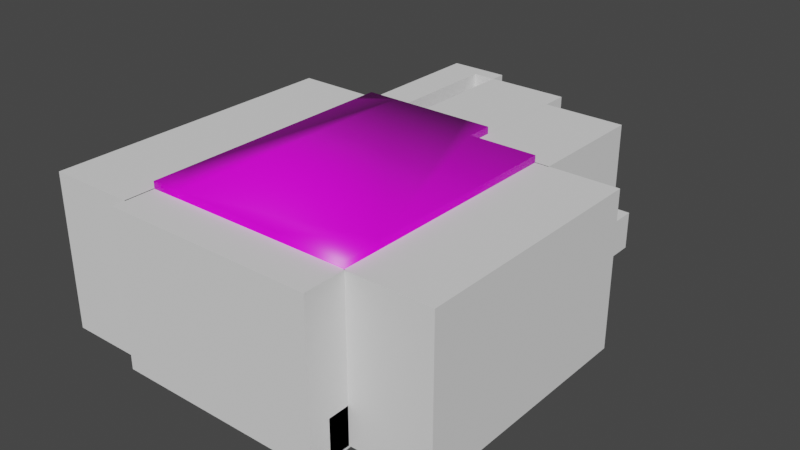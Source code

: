 # Source: manchester_pool.blend  (saved by Blender 2.92.15; exported with 4.5.12 LTS)
import bpy
from mathutils import Matrix  # noqa: F401  (used for matrix-valued properties, if any)

bpy.ops.wm.read_factory_settings(use_empty=True)
scene = bpy.context.scene
scene.name = 'Scene'

# ---- collections
col_collection = bpy.data.collections.new('Collection'); scene.collection.children.link(col_collection)

# ---- images (referenced by path relative to the original .blend; pixels are not part of the script)
import os
ASSET_DIR = os.environ.get("B2B_ASSET_DIR", "")  # directory of the original .blend (textures are referenced by path, not embedded)
HERE = os.path.dirname(os.path.abspath(__file__))  # packed textures are extracted next to this script under _unpacked/

def load_image(name, relpath, width, height, colorspace="sRGB"):
    """Load a texture the original file referenced (path relative to the .blend, or extracted next to this script)."""
    p = next((c for c in (os.path.join(HERE, relpath), os.path.join(ASSET_DIR, relpath)) if relpath and os.path.exists(c)), "")
    if p:
        img = bpy.data.images.load(p, check_existing=True)
        img.name = name
    else:  # same state as the original file: an image datablock whose file is absent (Cycles renders it pink)
        img = bpy.data.images.new(name, width, height)
        img.source = "FILE"
        img.filepath = "//" + (relpath or name)
    img.colorspace_settings.name = colorspace
    return img
img_tennessee_pool = load_image('tennessee pool', 'tennessee pool.png', 1024, 1024, 'sRGB')

# ---- materials (node trees are filled in below, after node groups)
mat_material = bpy.data.materials.new('Material')
mat_material.alpha_threshold = 0.0
mat_material.use_transparent_shadow = False
mat_material.line_color = (0.0, 0.0, 0.0, 1.0)

# ---- material node trees
mat_material.use_nodes = True; mat_material.node_tree.nodes.clear()
_N = mat_material.node_tree.nodes; _L = mat_material.node_tree.links
n0 = _N.new('ShaderNodeOutputMaterial'); n0.name = 'Material Output'; n0.location = (300, 300)
n1 = _N.new('ShaderNodeBsdfPrincipled'); n1.name = 'Principled BSDF'; n1.location = (10, 300)
n1.distribution = 'GGX'
n1.subsurface_method = 'BURLEY'
n1.inputs[2].default_value = 0.4
n1.inputs[3].default_value = 1.45
n1.inputs[27].default_value = (0.0, 0.0, 0.0, 1.0)
n1.inputs[28].default_value = 1.0
n2 = _N.new('ShaderNodeTexImage'); n2.name = 'Image Texture'; n2.location = (-332, 218)
n2.image = img_tennessee_pool
_L.new(n1.outputs[0], n0.inputs[0])
_L.new(n2.outputs[0], n1.inputs[0])
n0.is_active_output = True

# ---- world
world_world = bpy.data.worlds.new('World'); scene.world = world_world
world_world.use_nodes = True; world_world.node_tree.nodes.clear()
_N = world_world.node_tree.nodes; _L = world_world.node_tree.links
n0 = _N.new('ShaderNodeOutputWorld'); n0.name = 'World Output'; n0.location = (300, 300)
n1 = _N.new('ShaderNodeBackground'); n1.name = 'Background'; n1.location = (10, 300)
n1.inputs[0].default_value = (0.05088, 0.05088, 0.05088, 1.0)
_L.new(n1.outputs[0], n0.inputs[0])
n0.is_active_output = True
world_world.color = (0.05088, 0.05088, 0.05088)
world_world.use_sun_shadow = False
world_world.sun_shadow_jitter_overblur = 0.0

# ---- meshes
me_plane = bpy.data.meshes.new('Plane')
me_plane.from_pydata([(-1.265, -0.02658, 0.0), (1.0, -0.02658, 0.0), (-1.265, 0.6881, 0.0), (1.0, 0.6881, 0.0), (1.68, -0.02658, 0.0), (1.68, 0.6881, 0.0), (1.0, -5.473, 0.0), (1.68, -5.473, 0.0), (3.531, -0.02658, 0.0), (3.531, -5.473, 0.0), (1.0, -6.549, 0.0), (1.68, -6.549, 0.0), (3.531, -6.549, 0.0), (-1.264, -5.473, 0.0), (-1.264, -6.549, 0.0), (-2.093, -0.02658, 0.0), (-2.093, 0.6881, 0.0), (-2.093, -5.473, 0.0), (-2.093, -6.549, 0.0), (-1.265, -0.02658, -0.2904), (1.0, -0.02658, -0.2904), (1.0, -5.473, -0.7023), (-1.264, -5.473, -0.7023), (1.68, -5.258, 0.0), (1.68, -2.345, 0.0), (1.739, -1.634, 0.0), (1.857, -1.479, 0.0), (2.021, -1.347, 0.0), (2.226, -1.26, 0.0), (2.536, -1.197, 2.055e-05), (2.905, -1.21, 3.389e-05), (3.083, -1.292, 0.0), (3.234, -1.465, 0.0), (3.297, -1.625, 0.0), (3.311, -2.363, 0.0), (3.306, -2.746, 0.0), (3.306, -5.258, 0.0), (1.68, -2.748, 0.0), (1.68, -2.884, -0.0001205), (3.306, -2.884, 0.0), (1.68, -3.376, 0.0), (1.68, -3.243, -0.0001205), (2.93, -3.243, 0.0), (2.93, -3.376, 0.0), (3.306, -3.757, 0.0), (3.306, -3.903, 0.0), (2.154, -3.757, 0.0), (2.154, -3.903, 0.0), (1.68, -2.748, -0.07423), (1.68, -2.345, -0.069), (1.739, -1.634, -0.06348), (1.857, -1.479, -0.049), (2.021, -1.347, -0.03881), (2.226, -1.26, -0.02539), (3.083, -1.292, -0.01892), (3.234, -1.465, -0.03854), (3.297, -1.625, -0.04959), (3.311, -2.363, -0.05811), (3.306, -2.746, -0.03895), (2.888, -2.746, -0.03895), (3.31, -2.416, -0.03895), (2.888, -2.746, -0.06844), (3.31, -2.416, -0.06649), (3.306, -3.903, -0.08239), (3.306, -5.258, -0.08239), (1.68, -5.258, -0.08239), (2.931, -3.757, -0.08247), (1.919, -5.258, -0.08239), (3.306, -2.884, -0.08239), (1.68, -3.376, -0.08239), (2.93, -3.243, -0.08239), (2.93, -3.376, -0.08247), (3.306, -3.757, -0.08239), (2.154, -3.757, -0.08239), (2.154, -3.903, -0.08239), (1.68, -4.106, -0.08239), (1.924, -4.11, -0.08239), (3.306, -3.903, -0.2415), (3.306, -5.258, -0.2415), (1.68, -4.106, -0.2415), (1.924, -4.11, -0.2415), (1.68, -3.376, -0.2415), (1.919, -5.258, -0.2415), (2.154, -3.757, -0.2415), (2.154, -3.903, -0.2415), (-1.265, 0.6881, 3.356), (1.0, 0.6881, 3.356), (1.68, -0.02658, 3.356), (1.68, 0.6881, 3.356), (3.531, -0.02658, 3.356), (3.531, -5.473, 3.356), (1.0, -6.549, 3.356), (1.68, -6.549, 3.356), (3.531, -6.549, 3.356), (-1.264, -6.549, 3.356), (-2.093, -0.02658, 3.356), (-2.093, 0.6881, 3.356), (-2.093, -5.473, 3.356), (-2.093, -6.549, 3.356), (-0.5314, 0.6881, 0.0), (-1.159, 0.6881, 0.0), (-0.5344, 0.6881, 0.6069), (-1.143, 0.6881, 0.6), (-1.264, -3.311, -0.7023), (1.0, -3.326, -0.7023), (-1.264, -1.282, -0.2904), (1.0, -1.281, -0.2904), (-0.5314, 4.013, 0.0), (-1.159, 4.013, 0.0), (-0.5344, 4.013, 0.6069), (-1.143, 4.013, 0.6), (-1.159, 1.19, 0.0), (-1.159, 0.9411, 0.0), (-1.151, 1.189, 0.4294), (-1.15, 0.9411, 0.4287), (-1.195, 1.19, 0.0009605), (-1.195, 0.9411, 0.0009605), (-1.187, 1.189, 0.4303), (-1.187, 0.9411, 0.4297), (-1.195, 1.236, 0.0009605), (-1.195, 0.81, 0.0009605), (-1.187, 1.232, 0.5761), (-1.187, 0.8102, 0.5755), (-2.04, 1.236, 0.01289), (-2.04, 0.8098, 0.01289), (-2.032, 1.231, 0.5881), (-2.031, 0.81, 0.5874), (-1.365, 0.6881, 0.2028), (-1.36, 0.6881, 0.5015), (-1.804, 0.6881, 0.5075), (-1.812, 0.6881, 0.2036), (-1.811, 0.81, 0.5155), (-1.82, 0.8099, 0.1931), (-1.35, 0.81, 0.1931), (-1.348, 0.8101, 0.5098)], [], [(0, 1, 3, 99, 100, 2), (3, 1, 4, 5), (4, 1, 6, 7, 23, 40, 41, 38, 37, 24), (4, 24, 25, 26, 27, 28, 29, 30, 31, 32, 33, 34, 35, 39, 44, 45, 36, 23, 7, 9, 8), (9, 7, 11, 12), (7, 6, 10, 11), (10, 6, 13, 14), (14, 13, 17, 18), (0, 2, 16, 15), (13, 0, 15, 17), (0, 13, 22, 103, 105, 19), (1, 0, 19, 20), (6, 1, 20, 106, 104, 21), (13, 6, 21, 22), (19, 105, 106, 20), (79, 80, 82, 78, 77, 84, 83, 66, 71, 81), (48, 59, 61), (28, 27, 52, 53), (38, 39, 35, 37), (40, 43, 42, 41), (44, 46, 47, 45), (29, 28, 53), (31, 30, 54), (24, 37, 48, 49), (37, 35, 58, 59, 48), (32, 31, 54, 55), (25, 24, 49, 50), (33, 32, 55, 56), (26, 25, 50, 51), (34, 33, 56, 57), (27, 26, 51, 52), (35, 34, 57, 60, 58), (60, 59, 58), (48, 61, 62, 57, 56, 55, 54, 30, 29, 53, 52, 51, 50, 49), (60, 57, 62), (59, 60, 62, 61), (65, 67, 76, 75), (43, 40, 69, 71), (23, 36, 64, 67, 65), (47, 46, 73, 74), (44, 39, 68, 72), (41, 42, 70), (45, 47, 74, 63), (39, 38, 68), (42, 43, 71, 70), (36, 45, 63, 64), (40, 23, 65, 75, 69), (46, 44, 72, 66, 73), (71, 66, 72, 68, 38, 41, 70), (71, 69, 81), (69, 75, 79, 81), (63, 74, 84, 77), (67, 64, 78, 82), (75, 76, 80, 79), (76, 67, 82, 80), (73, 66, 83), (74, 73, 83, 84), (64, 63, 77, 78), (10, 14, 94, 91), (11, 10, 91, 92), (17, 15, 95, 97), (3, 5, 88, 86), (15, 16, 96, 95), (12, 11, 92, 93), (18, 17, 97, 98), (9, 12, 93, 90), (14, 18, 98, 94), (8, 9, 90, 89), (16, 130, 129, 128, 2, 85, 96), (2, 100, 102, 101, 99, 3, 86, 85), (5, 4, 87, 88), (4, 8, 89, 87), (86, 88, 87, 89, 90, 93, 92, 91, 94, 98, 97, 95, 96, 85), (107, 109, 110, 108), (101, 102, 110, 109), (104, 103, 22, 21), (106, 105, 103, 104), (100, 99, 107, 108, 111, 112), (102, 100, 112, 114, 113, 111, 108, 110), (99, 101, 109, 107), (114, 112, 116, 118), (118, 116, 120, 122), (111, 113, 117, 115), (113, 114, 118, 117), (112, 111, 115, 116), (121, 122, 126, 125), (115, 117, 121, 119), (117, 118, 122, 121), (116, 115, 119, 120), (123, 125, 126, 124), (120, 119, 123, 124), (122, 134, 131, 132, 124, 126), (119, 121, 125, 123), (2, 128, 127, 130, 16), (130, 132, 131, 129), (129, 131, 134, 128), (128, 134, 133, 127), (127, 133, 132, 130), (124, 132, 133, 134, 122, 120)])
me_plane.polygons.foreach_set('use_smooth', [True] * 99)
_uv = me_plane.uv_layers.new(name='UVMap')
_uv.uv.foreach_set('vector', [0.256, 0.5725, 0.1389, 0.5727, 0.1389, 0.5357, 0.2181, 0.5356, 0.2505, 0.5356, 0.256, 0.5356, 0.1389, 0.5357, 0.1389, 0.5727, 0.1036, 0.5728, 0.1035, 0.5357, 0.1036, 0.5728, 0.1389, 0.5727, 0.1394, 0.7559, 0.1043, 0.7558, 0.1044, 0.7485, 0.1044, 0.6923, 0.1044, 0.6855, 0.1043, 0.6746, 0.1043, 0.6676, 0.1042, 0.6467, 0.1036, 0.5728, 0.1042, 0.6467, 0.1011, 0.6415, 0.09489, 0.6335, 0.08632, 0.6267, 0.07564, 0.6223, 0.0595, 0.6192, 0.04032, 0.6201, 0.03115, 0.6244, 0.02346, 0.6335, 0.02025, 0.6418, 0.01962, 0.6484, 0.02009, 0.6681, 0.02031, 0.6761, 0.02058, 0.7031, 0.02063, 0.7105, 0.02103, 0.7481, 0.1044, 0.7485, 0.1043, 0.7558, 0.009884, 0.7552, 0.007339, 0.5739, 0.009884, 0.7552, 0.1043, 0.7558, 0.1042, 0.7982, 0.009544, 0.7975, 0.1043, 0.7558, 0.1394, 0.7559, 0.1392, 0.7984, 0.1042, 0.7982, 0.1392, 0.7984, 0.1394, 0.7559, 0.256, 0.7559, 0.256, 0.7986, 0.256, 0.7986, 0.256, 0.7559, 0.2988, 0.7559, 0.2988, 0.7986, 0.256, 0.5725, 0.256, 0.5356, 0.2988, 0.5356, 0.2988, 0.5725, 0.256, 0.7559, 0.256, 0.5725, 0.2988, 0.5725, 0.2988, 0.7559, 0.4579, 0.2649, 0.07682, 0.3233, 0.1307, 0.2369, 0.2233, 0.2401, 0.3116, 0.2582, 0.4226, 0.2368, 0.4579, 0.01584, 0.4579, 0.2649, 0.4226, 0.2368, 0.4297, 0.04898, 0.002673, 0.004676, 0.4579, 0.01584, 0.4297, 0.04898, 0.3014, 0.04469, 0.2065, 0.08002, 0.1138, 0.09764, 0.07682, 0.3233, 0.002673, 0.004676, 0.1138, 0.09764, 0.1307, 0.2369, 0.4226, 0.2368, 0.3116, 0.2582, 0.3014, 0.04469, 0.4297, 0.04898, 0.3511, 0.04925, 0.3659, 0.09709, 0.5072, 0.1122, 0.5706, 0.242, 0.5151, 0.2955, 0.3364, 0.1619, 0.2906, 0.1565, 0.1299, 0.2827, 0.1045, 0.253, 0.3086, 0.04563, 0.4981, 0.286, 0.187, 0.2962, 0.187, 0.2861, 0.3836, 0.01864, 0.4491, 0.04539, 0.4429, 0.05624, 0.3813, 0.02637, 0.2413, 0.9971, 0.04724, 0.9971, 0.04724, 0.9806, 0.2413, 0.9809, 0.05956, 0.9806, 0.0581, 0.8437, 0.07082, 0.8444, 0.07971, 0.9798, 0.01257, 0.9664, 0.02489, 0.8401, 0.03813, 0.8418, 0.03481, 0.9678, 0.2833, -0.001256, 0.3836, 0.01864, 0.3813, 0.02637, 0.1023, 0.04349, 0.1572, 0.01034, 0.1062, 0.04814, 0.5559, 0.1844, 0.5154, 0.3068, 0.4981, 0.286, 0.5326, 0.1861, 0.5154, 0.3068, 0.06785, 0.3068, 0.0759, 0.2956, 0.187, 0.2962, 0.4981, 0.286, 0.05458, 0.098, 0.1023, 0.04349, 0.1062, 0.04814, 0.06538, 0.1045, 0.5436, 0.1408, 0.5559, 0.1844, 0.5326, 0.1861, 0.5235, 0.1498, 0.03399, 0.1513, 0.05458, 0.098, 0.06538, 0.1045, 0.05057, 0.1548, 0.5038, 0.08716, 0.5436, 0.1408, 0.5235, 0.1498, 0.4922, 0.09859, 0.03082, 0.1978, 0.03399, 0.1513, 0.05057, 0.1548, 0.05231, 0.1952, 0.4491, 0.04539, 0.5038, 0.08716, 0.4922, 0.09859, 0.4429, 0.05624, 0.06785, 0.3068, 0.03082, 0.1978, 0.05231, 0.1952, 0.048, 0.2133, 0.0759, 0.2956, 0.06634, 0.3887, 0.06586, 0.5227, 0.001834, 0.4401, 0.4981, 0.286, 0.187, 0.2861, 0.05676, 0.2116, 0.05231, 0.1952, 0.05057, 0.1548, 0.06538, 0.1045, 0.1062, 0.04814, 0.1572, 0.01034, 0.2833, -0.001256, 0.3813, 0.02637, 0.4429, 0.05624, 0.4922, 0.09859, 0.5235, 0.1498, 0.5326, 0.1861, 1.0, 0.0, 1.0, 0.0, 1.0, 0.0, 0.06586, 0.5227, 0.06634, 0.3887, 0.07322, 0.3887, 0.07322, 0.5227, 0.5283, 0.03143, 0.519, 0.09247, 0.3899, 0.06762, 0.3711, 0.01892, 0.0581, 0.8437, 0.05956, 0.9806, 0.04724, 0.9806, 0.04918, 0.8328, 0.6837, 0.08133, 0.2174, 0.08133, 0.2174, 0.0129, 0.6152, 0.0129, 0.6837, 0.0129, 0.03813, 0.8418, 0.02489, 0.8401, 0.01801, 0.8299, 0.0472, 0.8279, 0.005248, 0.3144, 0.005248, 0.1583, 0.1114, 0.1583, 0.1114, 0.3144, 0.07971, 0.9798, 0.07082, 0.8444, 0.07971, 0.8279, 0.03481, 0.9678, 0.03813, 0.8418, 0.0472, 0.8279, 0.0472, 0.968, 0.005248, 0.1583, 0.006157, 0.08215, 0.1114, 0.1583, 0.07082, 0.8444, 0.0581, 0.8437, 0.04918, 0.8328, 0.07971, 0.8279, 0.2174, 0.08133, 0.005249, 0.08133, 0.005249, 0.01291, 0.2174, 0.0129, 1.0, 0.08134, 0.6837, 0.08133, 0.6837, 0.0129, 0.8879, 0.0129, 1.0, 0.0129, 0.02489, 0.8401, 0.01257, 0.9664, 0.001573, 0.9654, 0.0063, 0.9153, 0.01801, 0.8299, 0.1045, 0.253, 0.1299, 0.2827, 0.07428, 0.3309, 0.00439, 0.2502, 0.2452, 0.04068, 0.2725, 0.07203, 0.08745, 0.2333, 0.1045, 0.253, 0.2934, 0.01801, 0.3086, 0.04563, 0.2934, 0.01801, 0.3711, 0.01892, 0.3511, 0.04925, 0.3086, 0.04563, 0.519, 0.3309, 0.3235, 0.204, 0.3364, 0.1619, 0.5151, 0.2955, 0.519, 0.09247, 0.5976, 0.2444, 0.5706, 0.242, 0.5072, 0.1122, 0.3711, 0.01892, 0.3899, 0.06762, 0.3659, 0.09709, 0.3511, 0.04925, 0.3899, 0.06762, 0.519, 0.09247, 0.5072, 0.1122, 0.3659, 0.09709, 0.2932, 0.1998, 0.1299, 0.2827, 0.2906, 0.1565, 0.3235, 0.204, 0.2932, 0.1998, 0.2906, 0.1565, 0.3364, 0.1619, 0.5976, 0.2444, 0.519, 0.3309, 0.5151, 0.2955, 0.5706, 0.242, 0.8073, 0.5481, 0.8092, 0.4814, 0.9049, 0.4834, 0.9046, 0.5489, 0.807, 0.5691, 0.8073, 0.5481, 0.9046, 0.5489, 0.9047, 0.5687, 0.8139, 0.4333, 0.8211, 0.3395, 0.9055, 0.3441, 0.9034, 0.4372, 0.8263, 0.2759, 0.8236, 0.2626, 0.8894, 0.2495, 0.892, 0.2628, 0.8211, 0.3395, 0.8256, 0.3213, 0.9033, 0.3264, 0.9055, 0.3441, 0.8072, 0.623, 0.807, 0.5691, 0.9047, 0.5687, 0.9049, 0.6226, 0.8113, 0.4569, 0.8139, 0.4333, 0.9034, 0.4372, 0.9042, 0.4599, 0.8074, 0.6471, 0.8072, 0.623, 0.9049, 0.6226, 0.9051, 0.6467, 0.8092, 0.4814, 0.8113, 0.4569, 0.9042, 0.4599, 0.9049, 0.4834, 0.8078, 0.7505, 0.8074, 0.6471, 0.9051, 0.6467, 0.9055, 0.7501, 0.8256, 0.3213, 0.8329, 0.3155, 0.8389, 0.3163, 0.8402, 0.3086, 0.8318, 0.3079, 0.9007, 0.308, 0.9033, 0.3264, 0.8318, 0.3079, 0.8347, 0.3076, 0.8423, 0.3084, 0.8426, 0.3024, 0.8365, 0.3041, 0.8263, 0.2759, 0.892, 0.2628, 0.9007, 0.308, 0.8991, 0.9923, 0.8991, 0.9607, 0.9832, 0.9607, 0.9832, 0.9923, 0.8991, 0.9607, 0.8991, 0.8788, 0.9832, 0.8788, 0.9832, 0.9607, 0.6064, 0.9533, 0.6064, 0.9533, 0.6064, 0.839, 0.6064, 0.839, 0.6064, 0.839, 0.6064, 0.839, 0.6064, 0.839, 0.6064, 0.839, 0.6064, 0.839, 0.6064, 0.839, 0.6064, 0.839, 0.4921, 0.839, 0.4921, 0.9533, 0.4921, 0.9533, 0.8385, 0.3038, 0.8385, 0.3036, 0.8385, 0.3035, 0.8385, 0.3038, 0.8426, 0.3024, 0.8423, 0.3084, 0.8385, 0.3035, 0.8385, 0.3036, 0.2065, 0.08002, 0.2233, 0.2401, 0.1307, 0.2369, 0.1138, 0.09764, 0.3014, 0.04469, 0.3116, 0.2582, 0.2233, 0.2401, 0.2065, 0.08002, 0.8347, 0.3076, 0.8365, 0.3041, 0.8385, 0.3038, 0.8385, 0.3038, 0.8375, 0.3068, 0.8364, 0.3072, 0.8423, 0.3084, 0.8347, 0.3076, 0.8364, 0.3072, 0.8397, 0.3077, 0.8392, 0.3075, 0.8375, 0.3068, 0.8385, 0.3038, 0.8385, 0.3035, 0.8365, 0.3041, 0.8426, 0.3024, 0.8385, 0.3036, 0.8385, 0.3038, 0.8397, 0.3077, 0.8364, 0.3072, 0.8365, 0.3079, 0.8393, 0.3084, 0.8393, 0.3084, 0.8365, 0.3079, 0.8364, 0.3086, 0.8395, 0.3092, 0.8375, 0.3068, 0.8392, 0.3075, 0.8388, 0.308, 0.8373, 0.3076, 0.8392, 0.3075, 0.8397, 0.3077, 0.8393, 0.3084, 0.8388, 0.308, 0.05865, 0.1153, 0.06096, 0.1145, 0.0605, 0.116, 0.05892, 0.1167, 0.8386, 0.3087, 0.8395, 0.3092, 0.8379, 0.3132, 0.8376, 0.3118, 0.8373, 0.3076, 0.8388, 0.308, 0.8386, 0.3087, 0.837, 0.3083, 0.8388, 0.308, 0.8393, 0.3084, 0.8395, 0.3092, 0.8386, 0.3087, 0.05892, 0.1167, 0.0605, 0.116, 0.06, 0.1175, 0.05868, 0.1181, 0.8364, 0.3115, 0.8376, 0.3118, 0.8379, 0.3132, 0.8355, 0.3125, 0.05868, 0.1181, 0.06, 0.1175, 0.05874, 0.1239, 0.05694, 0.1258, 0.8395, 0.3092, 0.8391, 0.3093, 0.838, 0.3142, 0.8348, 0.3136, 0.8355, 0.3125, 0.8379, 0.3132, 0.837, 0.3083, 0.8386, 0.3087, 0.8376, 0.3118, 0.8364, 0.3115, 0.8318, 0.3079, 0.8402, 0.3086, 0.8351, 0.309, 0.8329, 0.3155, 0.8256, 0.3213, 0.8329, 0.3155, 0.8348, 0.3136, 0.838, 0.3142, 0.8389, 0.3163, 0.8389, 0.3163, 0.838, 0.3142, 0.8391, 0.3093, 0.8402, 0.3086, 0.8402, 0.3086, 0.8391, 0.3093, 0.8362, 0.3094, 0.8351, 0.309, 0.8351, 0.309, 0.8362, 0.3094, 0.8348, 0.3136, 0.8329, 0.3155, 0.8355, 0.3125, 0.8348, 0.3136, 0.8362, 0.3094, 0.8391, 0.3093, 0.8395, 0.3092, 0.8364, 0.3086])
me_plane.materials.append(mat_material)
me_plane.use_remesh_fix_poles = True
me_plane.use_remesh_preserve_attributes = False
me_plane.use_mirror_vertex_groups = False
me_plane.update()
me_cube_001 = bpy.data.meshes.new('Cube.001')
me_cube_001.from_pydata([(-0.5383, -1.015, -1.0), (-0.5383, -1.015, 3.168), (-0.5383, 2.307, -1.0), (-0.5383, 2.307, 3.168), (1.68, -1.015, -1.0), (1.68, -1.015, 3.168), (1.68, 2.307, -1.0), (1.68, 2.307, 3.168)], [], [(0, 1, 3, 2), (2, 3, 7, 6), (6, 7, 5, 4), (4, 5, 1, 0), (2, 6, 4, 0), (7, 3, 1, 5)])
_uv = me_cube_001.uv_layers.new(name='UVMap')
_uv.uv.foreach_set('vector', [0.375, 0.0, 0.625, 0.0, 0.625, 0.25, 0.375, 0.25, 0.375, 0.25, 0.625, 0.25, 0.625, 0.5, 0.375, 0.5, 0.375, 0.5, 0.625, 0.5, 0.625, 0.75, 0.375, 0.75, 0.375, 0.75, 0.625, 0.75, 0.625, 1.0, 0.375, 1.0, 0.125, 0.5, 0.375, 0.5, 0.375, 0.75, 0.125, 0.75, 0.625, 0.5, 0.875, 0.5, 0.875, 0.75, 0.625, 0.75])
me_cube_001.use_remesh_fix_poles = True
me_cube_001.use_remesh_preserve_attributes = False
me_cube_001.use_mirror_vertex_groups = False
me_cube_001.update()
me_cube_002 = bpy.data.meshes.new('Cube.002')
me_cube_002.from_pydata([(-0.5383, -1.015, -1.0), (-0.5383, -1.015, 3.168), (-0.5383, 2.307, -1.0), (-0.5383, 2.307, 3.168), (1.68, -1.015, -1.0), (1.68, -1.015, 3.168), (1.68, 2.307, -1.0), (1.68, 2.307, 3.168)], [], [(0, 1, 3, 2), (2, 3, 7, 6), (6, 7, 5, 4), (4, 5, 1, 0), (2, 6, 4, 0), (7, 3, 1, 5)])
_uv = me_cube_002.uv_layers.new(name='UVMap')
_uv.uv.foreach_set('vector', [0.375, 0.0, 0.625, 0.0, 0.625, 0.25, 0.375, 0.25, 0.375, 0.25, 0.625, 0.25, 0.625, 0.5, 0.375, 0.5, 0.375, 0.5, 0.625, 0.5, 0.625, 0.75, 0.375, 0.75, 0.375, 0.75, 0.625, 0.75, 0.625, 1.0, 0.375, 1.0, 0.125, 0.5, 0.375, 0.5, 0.375, 0.75, 0.125, 0.75, 0.625, 0.5, 0.875, 0.5, 0.875, 0.75, 0.625, 0.75])
me_cube_002.use_remesh_fix_poles = True
me_cube_002.use_remesh_preserve_attributes = False
me_cube_002.use_mirror_vertex_groups = False
me_cube_002.update()
me_cube_003 = bpy.data.meshes.new('Cube.003')
me_cube_003.from_pydata([(-0.5383, -1.624, -1.0), (-0.5383, -1.624, 3.168), (-0.5383, 1.702, -1.0), (-0.5383, 1.702, 3.168), (0.4138, -1.624, -1.0), (0.4138, -1.624, 3.168), (0.4138, 1.702, -1.0), (0.4138, 1.702, 3.168), (-0.5383, 2.11, -1.0), (-0.5383, 2.11, 3.168), (0.4138, 2.11, -1.0), (0.4138, 2.11, 3.168), (1.045, 1.702, -1.0), (1.045, 1.702, 3.168), (1.045, 2.11, -1.0), (1.045, 2.11, 3.168)], [], [(0, 1, 3, 2), (6, 2, 8, 10), (6, 7, 5, 4), (4, 5, 1, 0), (2, 6, 4, 0), (7, 3, 1, 5), (8, 9, 11, 10), (3, 7, 11, 9), (2, 3, 9, 8), (10, 11, 15, 14), (13, 12, 14, 15), (11, 7, 13, 15), (7, 6, 12, 13), (6, 10, 14, 12)])
_uv = me_cube_003.uv_layers.new(name='UVMap')
_uv.uv.foreach_set('vector', [0.375, 0.0, 0.625, 0.0, 0.625, 0.25, 0.375, 0.25, 0.375, 0.5, 0.125, 0.5, 0.125, 0.5, 0.375, 0.5, 0.375, 0.5, 0.625, 0.5, 0.625, 0.75, 0.375, 0.75, 0.375, 0.75, 0.625, 0.75, 0.625, 1.0, 0.375, 1.0, 0.125, 0.5, 0.375, 0.5, 0.375, 0.75, 0.125, 0.75, 0.625, 0.5, 0.875, 0.5, 0.875, 0.75, 0.625, 0.75, 0.375, 0.25, 0.625, 0.25, 0.625, 0.5, 0.375, 0.5, 0.875, 0.5, 0.625, 0.5, 0.625, 0.5, 0.875, 0.5, 0.375, 0.25, 0.625, 0.25, 0.625, 0.25, 0.375, 0.25, 0.375, 0.5, 0.625, 0.5, 0.625, 0.5, 0.375, 0.5, 0.625, 0.5, 0.375, 0.5, 0.375, 0.5, 0.625, 0.5, 0.625, 0.5, 0.625, 0.5, 0.625, 0.5, 0.625, 0.5, 0.625, 0.5, 0.375, 0.5, 0.375, 0.5, 0.625, 0.5, 0.375, 0.5, 0.375, 0.5, 0.375, 0.5, 0.375, 0.5])
me_cube_003.use_remesh_fix_poles = True
me_cube_003.use_remesh_preserve_attributes = False
me_cube_003.use_mirror_vertex_groups = False
me_cube_003.update()
me_cube_004 = bpy.data.meshes.new('Cube.004')
me_cube_004.from_pydata([(-0.5383, -4.251, -1.0), (-0.5383, -4.251, 3.168), (-0.5383, 2.307, -1.0), (-0.5383, 2.307, 3.168), (1.68, -4.251, -1.0), (1.68, -4.251, 3.168), (1.68, 2.307, -1.0), (1.68, 2.307, 3.168)], [], [(0, 1, 3, 2), (2, 3, 7, 6), (6, 7, 5, 4), (4, 5, 1, 0), (2, 6, 4, 0), (7, 3, 1, 5)])
_uv = me_cube_004.uv_layers.new(name='UVMap')
_uv.uv.foreach_set('vector', [0.375, 0.0, 0.625, 0.0, 0.625, 0.25, 0.375, 0.25, 0.375, 0.25, 0.625, 0.25, 0.625, 0.5, 0.375, 0.5, 0.375, 0.5, 0.625, 0.5, 0.625, 0.75, 0.375, 0.75, 0.375, 0.75, 0.625, 0.75, 0.625, 1.0, 0.375, 1.0, 0.125, 0.5, 0.375, 0.5, 0.375, 0.75, 0.125, 0.75, 0.625, 0.5, 0.875, 0.5, 0.875, 0.75, 0.625, 0.75])
me_cube_004.use_remesh_fix_poles = True
me_cube_004.use_remesh_preserve_attributes = False
me_cube_004.use_mirror_vertex_groups = False
me_cube_004.update()
me_cube_005 = bpy.data.meshes.new('Cube.005')
me_cube_005.from_pydata([(-3.994, -0.4992, -1.0), (-3.994, -0.4992, 3.168), (-3.994, 0.6364, -1.0), (-3.994, 0.6364, 3.168), (1.68, -0.4992, -1.0), (1.68, -0.4992, 3.168), (1.68, 0.6364, -1.0), (1.68, 0.6364, 3.168)], [], [(0, 1, 3, 2), (2, 3, 7, 6), (6, 7, 5, 4), (4, 5, 1, 0), (2, 6, 4, 0), (7, 3, 1, 5)])
_uv = me_cube_005.uv_layers.new(name='UVMap')
_uv.uv.foreach_set('vector', [0.375, 0.0, 0.625, 0.0, 0.625, 0.25, 0.375, 0.25, 0.375, 0.25, 0.625, 0.25, 0.625, 0.5, 0.375, 0.5, 0.375, 0.5, 0.625, 0.5, 0.625, 0.75, 0.375, 0.75, 0.375, 0.75, 0.625, 0.75, 0.625, 1.0, 0.375, 1.0, 0.125, 0.5, 0.375, 0.5, 0.375, 0.75, 0.125, 0.75, 0.625, 0.5, 0.875, 0.5, 0.875, 0.75, 0.625, 0.75])
me_cube_005.use_remesh_fix_poles = True
me_cube_005.use_remesh_preserve_attributes = False
me_cube_005.use_mirror_vertex_groups = False
me_cube_005.update()
me_cube_006 = bpy.data.meshes.new('Cube.006')
me_cube_006.from_pydata([(-0.7078, -1.252, -1.0), (-0.7078, -1.252, 3.168), (-0.7078, 6.889, -1.0), (-0.7078, 6.889, 3.168), (1.68, -1.252, -1.0), (1.68, -1.252, 3.168), (1.68, 6.889, -1.0), (1.68, 6.889, 3.168)], [], [(0, 1, 3, 2), (2, 3, 7, 6), (6, 7, 5, 4), (4, 5, 1, 0), (2, 6, 4, 0), (7, 3, 1, 5)])
_uv = me_cube_006.uv_layers.new(name='UVMap')
_uv.uv.foreach_set('vector', [0.375, 0.0, 0.625, 0.0, 0.625, 0.25, 0.375, 0.25, 0.375, 0.25, 0.625, 0.25, 0.625, 0.5, 0.375, 0.5, 0.375, 0.5, 0.625, 0.5, 0.625, 0.75, 0.375, 0.75, 0.375, 0.75, 0.625, 0.75, 0.625, 1.0, 0.375, 1.0, 0.125, 0.5, 0.375, 0.5, 0.375, 0.75, 0.125, 0.75, 0.625, 0.5, 0.875, 0.5, 0.875, 0.75, 0.625, 0.75])
me_cube_006.use_remesh_fix_poles = True
me_cube_006.use_remesh_preserve_attributes = False
me_cube_006.use_mirror_vertex_groups = False
me_cube_006.update()
me_cube_007 = bpy.data.meshes.new('Cube.007')
me_cube_007.from_pydata([(-3.994, -1.848, -0.5448), (-3.994, -1.848, 0.5285), (-3.994, 10.14, -0.5448), (-3.994, 10.14, 0.5285), (1.68, -1.848, -0.5448), (1.68, -1.848, 0.5285), (1.68, 10.14, -0.5448), (1.68, 10.14, 0.5285)], [], [(0, 1, 3, 2), (2, 3, 7, 6), (6, 7, 5, 4), (4, 5, 1, 0), (2, 6, 4, 0), (7, 3, 1, 5)])
_uv = me_cube_007.uv_layers.new(name='UVMap')
_uv.uv.foreach_set('vector', [0.375, 0.0, 0.625, 0.0, 0.625, 0.25, 0.375, 0.25, 0.375, 0.25, 0.625, 0.25, 0.625, 0.5, 0.375, 0.5, 0.375, 0.5, 0.625, 0.5, 0.625, 0.75, 0.375, 0.75, 0.375, 0.75, 0.625, 0.75, 0.625, 1.0, 0.375, 1.0, 0.125, 0.5, 0.375, 0.5, 0.375, 0.75, 0.125, 0.75, 0.625, 0.5, 0.875, 0.5, 0.875, 0.75, 0.625, 0.75])
me_cube_007.use_remesh_fix_poles = True
me_cube_007.use_remesh_preserve_attributes = False
me_cube_007.use_mirror_vertex_groups = False
me_cube_007.update()

# ---- objects
ob_plane = bpy.data.objects.new('Plane', me_plane)
ob_cube = bpy.data.objects.new('Cube', me_cube_001)
ob_cube_001 = bpy.data.objects.new('Cube.001', me_cube_002)
ob_cube_002 = bpy.data.objects.new('Cube.002', me_cube_003)
ob_cube_003 = bpy.data.objects.new('Cube.003', me_cube_004)
ob_cube_004 = bpy.data.objects.new('Cube.004', me_cube_005)
ob_cube_005 = bpy.data.objects.new('Cube.005', me_cube_006)
ob_cube_006 = bpy.data.objects.new('Cube.006', me_cube_007)

# ---- transforms, parenting, visibility, modifiers, constraints
ob_plane.location = (0.0, 0.0, 0.0)
ob_plane.lineart.crease_threshold = 0.0
ob_cube.location = (0.0, 1.706, 0.0)
ob_cube.lineart.crease_threshold = 0.0
ob_cube_001.location = (2.217, 0.9857, 0.0)
ob_cube_001.lineart.crease_threshold = 0.0
ob_cube_002.location = (-1.568, 2.312, 0.0)
ob_cube_002.lineart.crease_threshold = 0.0
ob_cube_003.location = (4.064, -2.316, 0.0)
ob_cube_003.lineart.crease_threshold = 0.0
ob_cube_004.location = (1.876, -7.183, 0.0)
ob_cube_004.lineart.crease_threshold = 0.0
ob_cube_005.location = (-3.772, -6.093, 0.0)
ob_cube_005.lineart.crease_threshold = 0.0
ob_cube_006.location = (1.876, -5.279, -0.5168)
ob_cube_006.lineart.crease_threshold = 0.0

# ---- collection membership
col_collection.objects.link(ob_plane)
col_collection.objects.link(ob_cube)
col_collection.objects.link(ob_cube_001)
col_collection.objects.link(ob_cube_002)
col_collection.objects.link(ob_cube_003)
col_collection.objects.link(ob_cube_004)
col_collection.objects.link(ob_cube_005)
col_collection.objects.link(ob_cube_006)

# ---- scene / render settings (as saved in the file)
scene.frame_start = 1; scene.frame_end = 250; scene.frame_set(1)
scene.render.engine = 'BLENDER_EEVEE_NEXT'
scene.cycles.use_denoising = False
scene.cycles.samples = 128
scene.cycles.sampling_pattern = 'TABULATED_SOBOL'
scene.cycles.use_adaptive_sampling = False
scene.cycles.use_light_tree = False
scene.view_settings.view_transform = 'Filmic'
bpy.context.view_layer.update()

# ---- added for rendering (the .blend has no active camera and no usable light): camera, sun
cam_auto = bpy.data.cameras.new('AutoCamera')
cam_auto.lens = 50.0
cam_auto.sensor_width = 36.0
cam_auto.clip_end = 1000.0
ob_auto_camera = bpy.data.objects.new('AutoCamera', cam_auto)
scene.collection.objects.link(ob_auto_camera)
ob_auto_camera.location = (16.1513, -20.0341, 13.5622)
ob_auto_camera.rotation_euler = (1.09748, -7.21219e-08, 0.694738)
scene.camera = ob_auto_camera
light_auto_sun = bpy.data.lights.new('AutoSun', 'SUN')
light_auto_sun.energy = 3.0
light_auto_sun.angle = 0.0523599
ob_auto_sun = bpy.data.objects.new('AutoSun', light_auto_sun)
scene.collection.objects.link(ob_auto_sun)
ob_auto_sun.rotation_euler = (0.872665, 0.174533, 0.523599)
bpy.context.view_layer.update()
